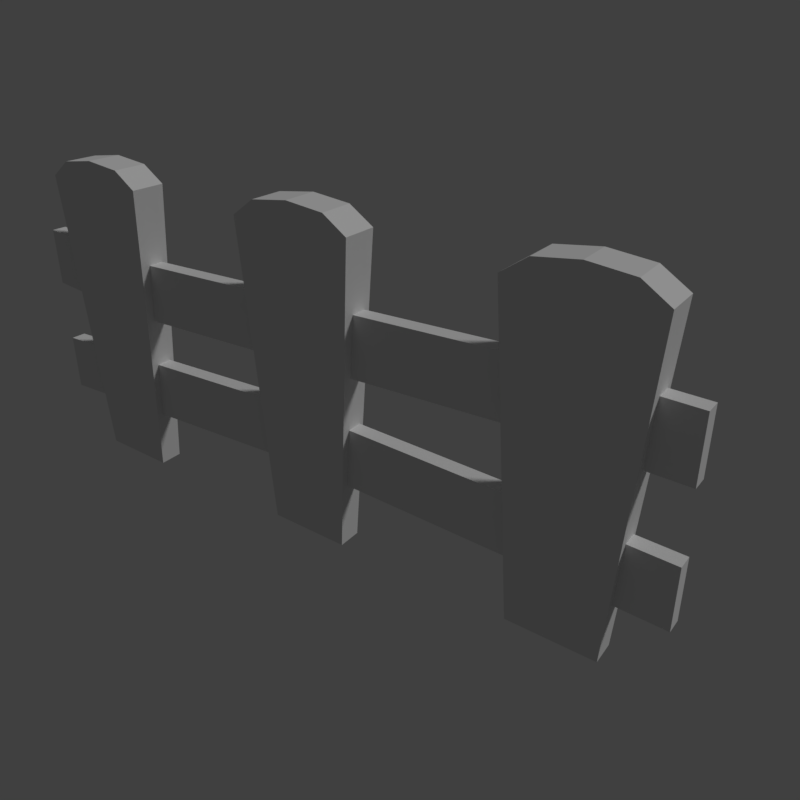 # Source: fence.blend  (saved by Blender 2.79.0; exported with 4.5.12 LTS)
import bpy
from mathutils import Matrix  # noqa: F401  (used for matrix-valued properties, if any)

bpy.ops.wm.read_factory_settings(use_empty=True)
scene = bpy.context.scene
scene.name = 'Scene'

# ---- collections
col_collection_1 = bpy.data.collections.new('Collection 1'); scene.collection.children.link(col_collection_1)

# ---- materials (node trees are filled in below, after node groups)
mat_fence = bpy.data.materials.new('fence')
mat_fence.alpha_threshold = 0.0
mat_fence.use_transparent_shadow = False
mat_fence.roughness = 0.5
mat_fence.specular_intensity = 0.0
mat_fence.line_color = (0.0, 0.0, 0.0, 1.0)

# ---- material node trees

# ---- world
world_world = bpy.data.worlds.new('World'); scene.world = world_world
world_world.color = (0.05088, 0.05088, 0.05088)
world_world.use_sun_shadow = False
world_world.sun_shadow_jitter_overblur = 0.0
world_world.cycles.sampling_method = 'MANUAL'

# ---- cameras
cam_camera = bpy.data.cameras.new('Camera')
cam_camera.clip_end = 100.0
cam_camera.lens = 35.0
cam_camera.sensor_width = 32.0
cam_camera.sensor_height = 18.0
cam_camera.display_size = 2.0
cam_camera.dof.focus_distance = 0.0
cam_camera.dof.aperture_fstop = 128.0
cam_camera.dof.aperture_blades = 6

# ---- lights
light_hemi = bpy.data.lights.new('Hemi', 'SUN')
light_hemi.transmission_factor = 0.0
light_hemi.angle = 0.1993
light_hemi.energy = 1.0
light_hemi.shadow_buffer_clip_start = 0.5
light_hemi.shadow_soft_size = 0.1
light_hemi.shadow_cascade_max_distance = 1000.0

# ---- meshes
me_fencemesh = bpy.data.meshes.new('FenceMesh')
me_fencemesh.from_pydata([(-0.6544, -0.02099, 0.6314), (-0.6544, 0.02242, 0.4641), (-0.6544, 0.02242, 0.6314), (-0.9046, -0.04216, 0.8418), (-0.5421, -0.05515, 0.8505), (-0.8454, -0.02806, -0.01444), (-0.6021, -0.03678, -0.008596), (-0.9071, 0.05515, 0.8418), (-0.5446, 0.04503, 0.8505), (-0.8471, 0.03725, -0.01444), (-0.6038, 0.03046, -0.008596), (-0.06096, -0.02099, 0.1822), (-0.06096, 0.02242, 0.1822), (-0.06096, 0.02242, 0.3495), (-0.6038, 0.03046, -0.008596), (-0.6144, 0.04756, 0.8939), (-0.6544, -0.02099, 0.4641), (0.6668, -0.02099, 0.5033), (0.6668, -0.02099, 0.6705), (-0.7258, 0.05009, 0.9046), (-0.8379, 0.05262, 0.8896), (-0.6021, -0.03678, -0.008596), (-0.6113, -0.0519, 0.8939), (-0.7233, -0.04865, 0.9046), (-0.8348, -0.04541, 0.8896), (-0.06096, -0.02099, 0.3495), (0.6676, 0.02242, 0.1572), (0.8571, 0.03046, -0.008596), (0.6138, 0.03725, -0.01444), (0.9163, 0.04503, 0.8505), (0.5538, 0.05515, 0.8418), (0.8588, -0.03678, -0.008596), (0.6154, -0.02806, -0.01444), (0.9188, -0.05515, 0.8505), (0.5562, -0.04216, 0.8418), (0.6668, 0.02242, 0.5033), (0.6668, 0.02242, 0.6705), (0.6676, -0.02099, 0.1572), (0.6676, -0.02099, 0.3245), (0.6676, 0.02242, 0.3245), (-1.0, 0.02242, 0.4943), (-1.0, -0.02099, 0.6615), (-1.0, 0.02242, 0.6615), (-1.0, -0.02099, 0.4943), (-1.0, 0.02242, 0.1413), (-1.0, 0.02242, 0.3086), (-1.0, -0.02099, 0.1413), (-1.0, -0.02099, 0.3086), (1.0, 0.02242, 0.4943), (1.0, 0.02242, 0.6615), (1.0, -0.02099, 0.4943), (1.0, -0.02099, 0.6615), (1.0, 0.02242, 0.3086), (1.0, -0.02099, 0.1413), (1.0, -0.02099, 0.3086), (1.0, 0.02242, 0.1413), (0.8571, 0.03046, -0.008596), (0.8465, 0.04756, 0.8939), (0.735, 0.05009, 0.9046), (0.623, 0.05262, 0.8896), (0.8588, -0.03678, -0.008596), (0.8496, -0.0519, 0.8939), (0.7375, -0.04865, 0.9046), (0.626, -0.04541, 0.8896), (-0.1826, -0.04216, 0.8418), (0.18, -0.05515, 0.8505), (-0.1234, -0.02806, -0.01444), (0.12, -0.03678, -0.008596), (-0.185, 0.05515, 0.8418), (0.1775, 0.04503, 0.8505), (-0.125, 0.03725, -0.01444), (0.1183, 0.03046, -0.008596), (0.1183, 0.03046, -0.008596), (0.1077, 0.04756, 0.8939), (-0.003764, 0.05009, 0.9046), (-0.1158, 0.05262, 0.8896), (0.12, -0.03678, -0.008596), (0.1108, -0.0519, 0.8939), (-0.001281, -0.04865, 0.9046), (-0.1128, -0.04541, 0.8896)], [], [(40, 42, 2, 1), (40, 1, 16, 43), (8, 4, 6, 10), (3, 7, 9, 5), (24, 3, 5, 21), (20, 14, 9, 7), (24, 20, 7, 3), (44, 45, 13, 12), (12, 13, 25, 11), (44, 12, 11, 46), (23, 24, 21), (22, 23, 21), (4, 22, 21, 6), (19, 14, 20), (1, 2, 36, 35), (35, 36, 18, 17), (17, 18, 0, 16), (1, 35, 17, 16), (36, 2, 0, 18), (15, 14, 19), (8, 10, 14, 15), (23, 19, 20, 24), (22, 15, 19, 23), (4, 8, 15, 22), (12, 13, 39, 26), (26, 39, 38, 37), (37, 38, 25, 11), (12, 26, 37, 11), (39, 13, 25, 38), (63, 59, 30, 34), (59, 56, 28, 30), (63, 34, 32, 60), (34, 30, 28, 32), (29, 33, 31, 27), (50, 51, 18, 17), (49, 36, 18, 51), (53, 54, 38, 37), (52, 39, 38, 54), (2, 42, 41, 0), (16, 0, 41, 43), (13, 45, 47, 25), (11, 25, 47, 46), (35, 48, 50, 17), (35, 36, 49, 48), (26, 55, 53, 37), (26, 39, 52, 55), (41, 42, 40, 43), (47, 45, 44, 46), (51, 50, 48, 49), (54, 53, 55, 52), (62, 63, 60), (61, 62, 60), (33, 61, 60, 31), (58, 56, 59), (57, 56, 58), (29, 27, 56, 57), (62, 58, 59, 63), (61, 57, 58, 62), (33, 29, 57, 61), (69, 65, 67, 71), (64, 68, 70, 66), (79, 64, 66, 76), (75, 72, 70, 68), (79, 75, 68, 64), (78, 79, 76), (77, 78, 76), (65, 77, 76, 67), (74, 72, 75), (73, 72, 74), (69, 71, 72, 73), (78, 74, 75, 79), (77, 73, 74, 78), (65, 69, 73, 77)])
_uv = me_fencemesh.uv_layers.new(name='UVMap')
_uv.uv.foreach_set('vector', [0.07926, 0.8888, 0.06695, 0.8292, 0.204, 0.8167, 0.2083, 0.8791, 0.07926, 0.8888, 0.2083, 0.8791, 0.2089, 0.8971, 0.08781, 0.9024, 0.429, 0.7492, 0.3863, 0.7546, 0.3436, 0.4183, 0.3722, 0.4147, 0.2338, 0.7611, 0.1919, 0.7607, 0.2045, 0.4233, 0.2325, 0.4236, 0.2667, 0.7719, 0.2338, 0.7611, 0.2325, 0.4236, 0.3372, 0.4191, 0.1601, 0.7765, 0.1001, 0.4156, 0.2045, 0.4233, 0.1919, 0.7607, 0.2667, 0.7719, 0.2559, 0.8032, 0.2198, 0.7938, 0.2338, 0.7611, 0.4776, 0.4823, 0.48, 0.4183, 0.8738, 0.4147, 0.8715, 0.4787, 0.8874, 0.3585, 0.8874, 0.4266, 0.9564, 0.4266, 0.9564, 0.3585, 0.4776, 0.4823, 0.8715, 0.4787, 0.8715, 0.5006, 0.4884, 0.4989, 0.3112, 0.7742, 0.2667, 0.7719, 0.3372, 0.4191, 0.3562, 0.7686, 0.3112, 0.7742, 0.3372, 0.4191, 0.3863, 0.7546, 0.3562, 0.7686, 0.3372, 0.4191, 0.3436, 0.4183, 0.1115, 0.7778, 0.1001, 0.4156, 0.1601, 0.7765, 0.2083, 0.8791, 0.204, 0.8167, 0.7912, 0.8144, 0.7893, 0.8823, 0.8874, 0.2214, 0.8874, 0.2895, 0.9564, 0.2895, 0.9564, 0.2214, 0.7892, 0.9001, 0.7912, 0.9674, 0.2037, 0.9674, 0.2089, 0.8971, 0.2083, 0.8791, 0.7893, 0.8823, 0.7892, 0.9001, 0.2089, 0.8971, 0.7912, 0.985, 0.2026, 0.9848, 0.2037, 0.9674, 0.7912, 0.9674, 0.06433, 0.7691, 0.1001, 0.4156, 0.1115, 0.7778, 0.03641, 0.7492, 0.09371, 0.4147, 0.1001, 0.4156, 0.06433, 0.7691, 0.3112, 0.7742, 0.3093, 0.809, 0.2559, 0.8032, 0.2667, 0.7719, 0.3562, 0.7686, 0.3632, 0.8034, 0.3093, 0.809, 0.3112, 0.7742, 0.3863, 0.7546, 0.4016, 0.7918, 0.3632, 0.8034, 0.3562, 0.7686, 0.432, 0.6531, 0.4295, 0.587, 0.7444, 0.587, 0.7469, 0.6531, 0.8874, 0.29, 0.8874, 0.3581, 0.9564, 0.3581, 0.9564, 0.29, 0.7469, 0.6702, 0.7444, 0.7362, 0.4295, 0.7362, 0.432, 0.6702, 0.432, 0.6531, 0.7469, 0.6531, 0.7469, 0.6702, 0.432, 0.6702, 0.7444, 0.7534, 0.4295, 0.7534, 0.4295, 0.7362, 0.7444, 0.7362, 0.6598, 0.3722, 0.649, 0.4084, 0.6129, 0.399, 0.6269, 0.3615, 0.5532, 0.3768, 0.4932, 0.01594, 0.5976, 0.02364, 0.585, 0.361, 0.6598, 0.3722, 0.6269, 0.3615, 0.6257, 0.02393, 0.7303, 0.01936, 0.6269, 0.3615, 0.585, 0.361, 0.5976, 0.02364, 0.6257, 0.02393, 0.8221, 0.3495, 0.7794, 0.355, 0.7367, 0.01863, 0.7653, 0.01498, 0.829, 0.1074, 0.8308, 0.1754, 0.9664, 0.1754, 0.9646, 0.1074, 0.8308, 0.1931, 0.9664, 0.1931, 0.9664, 0.1754, 0.8308, 0.1754, 0.8797, 0.6758, 0.903, 0.7391, 0.7474, 0.7391, 0.7511, 0.6677, 0.903, 0.7577, 0.7474, 0.7577, 0.7474, 0.7391, 0.903, 0.7391, 0.2026, 0.9848, 0.05238, 0.9685, 0.05457, 0.9516, 0.2037, 0.9674, 0.2089, 0.8971, 0.2037, 0.9674, 0.05457, 0.9516, 0.08781, 0.9024, 0.8736, 0.5866, 0.4541, 0.5818, 0.4544, 0.5641, 0.8738, 0.5689, 0.8715, 0.5006, 0.8738, 0.5689, 0.4544, 0.5641, 0.4884, 0.4989, 0.9646, 0.08969, 0.829, 0.08969, 0.829, 0.1074, 0.9646, 0.1074, 0.9646, 0.08969, 0.9664, 0.02166, 0.8308, 0.02166, 0.829, 0.08969, 0.7525, 0.6511, 0.8916, 0.6604, 0.8797, 0.6758, 0.7511, 0.6677, 0.7525, 0.6511, 0.7542, 0.587, 0.8933, 0.5963, 0.8916, 0.6604, 0.05457, 0.9516, 0.03641, 0.9401, 0.07926, 0.8888, 0.08781, 0.9024, 0.4544, 0.5641, 0.4295, 0.5513, 0.4776, 0.4823, 0.4884, 0.4989, 0.8308, 0.1754, 0.829, 0.1074, 0.8113, 0.1078, 0.8131, 0.1759, 0.903, 0.7391, 0.8797, 0.6758, 0.8916, 0.6604, 0.9277, 0.7299, 0.7043, 0.3745, 0.6598, 0.3722, 0.7303, 0.01936, 0.7493, 0.3689, 0.7043, 0.3745, 0.7303, 0.01936, 0.7794, 0.355, 0.7493, 0.3689, 0.7303, 0.01936, 0.7367, 0.01863, 0.5046, 0.3781, 0.4932, 0.01594, 0.5532, 0.3768, 0.4574, 0.3694, 0.4932, 0.01594, 0.5046, 0.3781, 0.4295, 0.3495, 0.4868, 0.01498, 0.4932, 0.01594, 0.4574, 0.3694, 0.7043, 0.3745, 0.7024, 0.4142, 0.649, 0.4084, 0.6598, 0.3722, 0.7493, 0.3689, 0.7563, 0.4086, 0.7024, 0.4142, 0.7043, 0.3745, 0.7794, 0.355, 0.7947, 0.397, 0.7563, 0.4086, 0.7493, 0.3689, 0.429, 0.3495, 0.3863, 0.355, 0.3436, 0.01863, 0.3722, 0.01498, 0.2338, 0.3615, 0.1919, 0.361, 0.2045, 0.02364, 0.2325, 0.02393, 0.2667, 0.3722, 0.2338, 0.3615, 0.2325, 0.02393, 0.3372, 0.01936, 0.1601, 0.3768, 0.1001, 0.01594, 0.2045, 0.02364, 0.1919, 0.361, 0.2667, 0.3722, 0.2559, 0.4084, 0.2198, 0.399, 0.2338, 0.3615, 0.3112, 0.3745, 0.2667, 0.3722, 0.3372, 0.01936, 0.3562, 0.3689, 0.3112, 0.3745, 0.3372, 0.01936, 0.3863, 0.355, 0.3562, 0.3689, 0.3372, 0.01936, 0.3436, 0.01863, 0.1115, 0.3781, 0.1001, 0.01594, 0.1601, 0.3768, 0.06433, 0.3694, 0.1001, 0.01594, 0.1115, 0.3781, 0.03641, 0.3495, 0.09371, 0.01498, 0.1001, 0.01594, 0.06433, 0.3694, 0.3112, 0.3745, 0.3093, 0.4142, 0.2559, 0.4084, 0.2667, 0.3722, 0.3562, 0.3689, 0.3632, 0.4086, 0.3093, 0.4142, 0.3112, 0.3745, 0.3863, 0.355, 0.4016, 0.397, 0.3632, 0.4086, 0.3562, 0.3689])
me_fencemesh.materials.append(mat_fence)
me_fencemesh.use_remesh_preserve_volume = False
me_fencemesh.use_remesh_preserve_attributes = False
me_fencemesh.use_mirror_vertex_groups = False
me_fencemesh.use_paint_bone_selection = False
me_fencemesh.use_paint_mask = True
me_fencemesh.update()
me_fencecollider = bpy.data.meshes.new('FenceCollider')
me_fencecollider.from_pydata([(-1.0, -0.06215, 0.0), (-1.0, -0.06215, 0.88), (-1.0, 0.06215, 0.0), (-1.0, 0.06215, 0.88), (1.0, -0.06215, 0.0), (1.0, -0.06215, 0.88), (1.0, 0.06215, 0.0), (1.0, 0.06215, 0.88)], [], [(0, 1, 3, 2), (2, 3, 7, 6), (6, 7, 5, 4), (4, 5, 1, 0), (2, 6, 4, 0), (7, 3, 1, 5)])
me_fencecollider.use_remesh_preserve_volume = False
me_fencecollider.use_remesh_preserve_attributes = False
me_fencecollider.use_mirror_vertex_groups = False
me_fencecollider.update()

# ---- objects
ob_camera = bpy.data.objects.new('Camera', cam_camera)
ob_fencemesh = bpy.data.objects.new('FenceMesh', me_fencemesh)
ob_fencecollider__colonly = bpy.data.objects.new('FenceCollider -colonly', me_fencecollider)
ob_hemi = bpy.data.objects.new('Hemi', light_hemi)

# ---- transforms, parenting, visibility, modifiers, constraints
ob_camera.location = (1.38, -1.49, 1.398)
ob_camera.rotation_euler = (1.102, -3.388e-06, 0.6333)
ob_camera.hide_viewport = True
ob_camera.lineart.crease_threshold = 0.0
ob_fencemesh.location = (0.0, 0.0, 0.0)
ob_fencemesh.lock_rotations_4d = False
ob_fencemesh.empty_display_type = 'ARROWS'
ob_fencemesh.lineart.crease_threshold = 0.0
ob_fencecollider__colonly.parent = ob_fencemesh
ob_fencecollider__colonly.location = (0.0, 0.0, 0.0)
ob_fencecollider__colonly.hide_render = True
ob_fencecollider__colonly.display_type = 'WIRE'
ob_fencecollider__colonly.show_name = True
ob_fencecollider__colonly.show_wire = True
ob_fencecollider__colonly.show_all_edges = True
ob_fencecollider__colonly.show_in_front = True
ob_fencecollider__colonly.lineart.crease_threshold = 0.0
ob_hemi.location = (0.0, 0.0, 0.0)
ob_hemi.rotation_euler = (-0.588, 0.4478, -0.281)
ob_hemi.hide_viewport = True
ob_hemi.lineart.crease_threshold = 0.0

# ---- collection membership
col_collection_1.objects.link(ob_camera)
col_collection_1.objects.link(ob_fencemesh)
col_collection_1.objects.link(ob_fencecollider__colonly)
col_collection_1.objects.link(ob_hemi)

# ---- scene / render settings (as saved in the file)
scene.camera = ob_camera
scene.frame_start = 1; scene.frame_end = 250; scene.frame_set(0)
scene.render.engine = 'BLENDER_EEVEE_NEXT'
scene.render.resolution_x = 256
scene.render.resolution_y = 256
scene.render.resolution_percentage = 50
scene.render.dither_intensity = 0.0
scene.render.film_transparent = True
scene.cycles.use_denoising = False
scene.cycles.samples = 128
scene.cycles.sampling_pattern = 'TABULATED_SOBOL'
scene.cycles.use_adaptive_sampling = False
scene.cycles.use_light_tree = False
scene.cycles.blur_glossy = 0.0
scene.cycles.sample_clamp_indirect = 0.0
scene.view_settings.view_transform = 'Standard'
bpy.context.view_layer.update()
